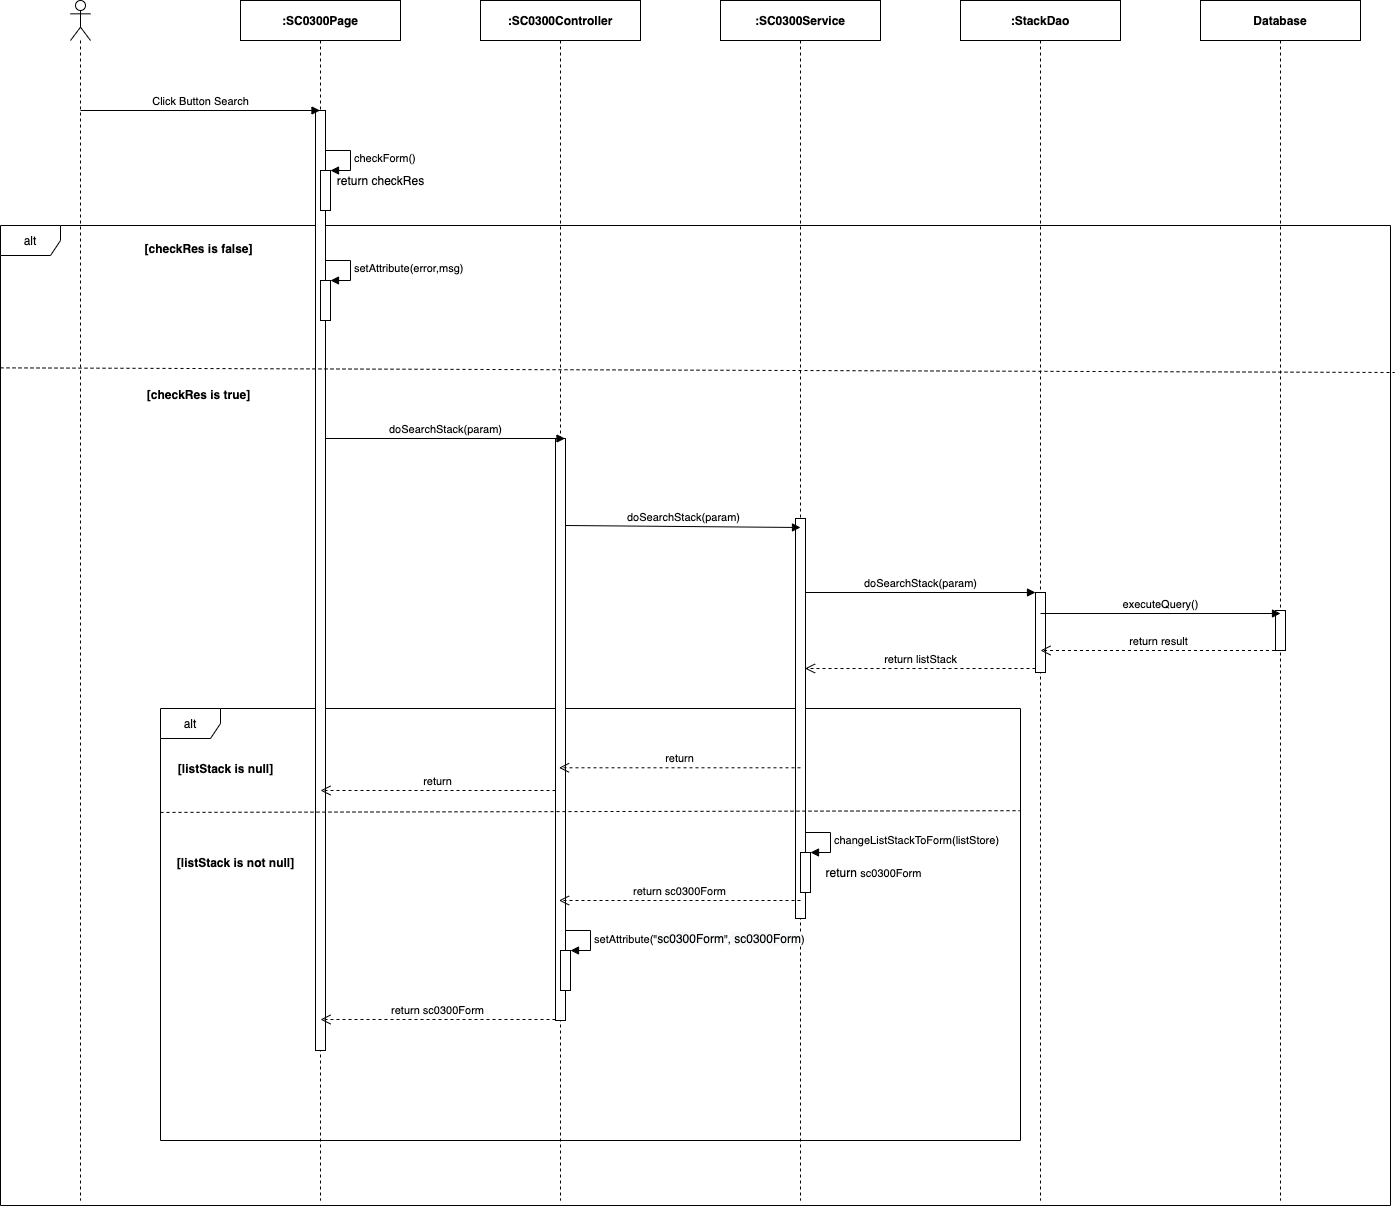

The diagram above was exported from draw.io. Its source (the exported page's mxGraphModel, read from the mxfile embedded in the PNG):
<mxGraphModel dx="1346" dy="748" grid="1" gridSize="10" guides="1" tooltips="1" connect="1" arrows="1" fold="1" page="1" pageScale="1" pageWidth="850" pageHeight="1100" math="0" shadow="0">
  <root>
    <mxCell id="xmpN4wH-PkI5GmKknaPG-0" />
    <mxCell id="xmpN4wH-PkI5GmKknaPG-1" parent="xmpN4wH-PkI5GmKknaPG-0" />
    <mxCell id="KPZX6Za2UvGaYdVi10aT-5" value="alt" style="shape=umlFrame;whiteSpace=wrap;html=1;" parent="xmpN4wH-PkI5GmKknaPG-1" vertex="1">
      <mxGeometry x="400" y="788" width="860" height="432" as="geometry" />
    </mxCell>
    <mxCell id="NCbhQoZ98jbUpbdaDv8F-0" value="alt" style="shape=umlFrame;whiteSpace=wrap;html=1;" parent="xmpN4wH-PkI5GmKknaPG-1" vertex="1">
      <mxGeometry x="240" y="305" width="1390" height="980" as="geometry" />
    </mxCell>
    <mxCell id="NCbhQoZ98jbUpbdaDv8F-1" value="" style="shape=umlLifeline;participant=umlActor;perimeter=lifelinePerimeter;whiteSpace=wrap;html=1;container=1;collapsible=0;recursiveResize=0;verticalAlign=top;spacingTop=36;outlineConnect=0;" parent="xmpN4wH-PkI5GmKknaPG-1" vertex="1">
      <mxGeometry x="310" y="80" width="20" height="1200" as="geometry" />
    </mxCell>
    <mxCell id="NCbhQoZ98jbUpbdaDv8F-2" value="&lt;b&gt;:SC0300Page&lt;/b&gt;" style="shape=umlLifeline;perimeter=lifelinePerimeter;whiteSpace=wrap;html=1;container=1;collapsible=0;recursiveResize=0;outlineConnect=0;" parent="xmpN4wH-PkI5GmKknaPG-1" vertex="1">
      <mxGeometry x="480" y="80" width="160" height="1200" as="geometry" />
    </mxCell>
    <mxCell id="NCbhQoZ98jbUpbdaDv8F-3" value="" style="html=1;points=[];perimeter=orthogonalPerimeter;" parent="NCbhQoZ98jbUpbdaDv8F-2" vertex="1">
      <mxGeometry x="75" y="110" width="10" height="940" as="geometry" />
    </mxCell>
    <mxCell id="NCbhQoZ98jbUpbdaDv8F-4" value="&lt;b&gt;:StackDao&lt;/b&gt;" style="shape=umlLifeline;perimeter=lifelinePerimeter;whiteSpace=wrap;html=1;container=1;collapsible=0;recursiveResize=0;outlineConnect=0;" parent="xmpN4wH-PkI5GmKknaPG-1" vertex="1">
      <mxGeometry x="1200" y="80" width="160" height="1200" as="geometry" />
    </mxCell>
    <mxCell id="NCbhQoZ98jbUpbdaDv8F-5" value="" style="html=1;points=[];perimeter=orthogonalPerimeter;" parent="NCbhQoZ98jbUpbdaDv8F-4" vertex="1">
      <mxGeometry x="75" y="592" width="10" height="80" as="geometry" />
    </mxCell>
    <mxCell id="NCbhQoZ98jbUpbdaDv8F-6" value="&lt;b&gt;:&lt;/b&gt;&lt;b&gt;SC0300&lt;/b&gt;&lt;b&gt;Service&lt;/b&gt;" style="shape=umlLifeline;perimeter=lifelinePerimeter;whiteSpace=wrap;html=1;container=1;collapsible=0;recursiveResize=0;outlineConnect=0;" parent="xmpN4wH-PkI5GmKknaPG-1" vertex="1">
      <mxGeometry x="960" y="80" width="160" height="1200" as="geometry" />
    </mxCell>
    <mxCell id="NCbhQoZ98jbUpbdaDv8F-7" value="" style="html=1;points=[];perimeter=orthogonalPerimeter;" parent="NCbhQoZ98jbUpbdaDv8F-6" vertex="1">
      <mxGeometry x="75" y="518" width="10" height="400" as="geometry" />
    </mxCell>
    <mxCell id="NCbhQoZ98jbUpbdaDv8F-8" value="&lt;b&gt;:SC0300Controller&lt;/b&gt;" style="shape=umlLifeline;perimeter=lifelinePerimeter;whiteSpace=wrap;html=1;container=1;collapsible=0;recursiveResize=0;outlineConnect=0;" parent="xmpN4wH-PkI5GmKknaPG-1" vertex="1">
      <mxGeometry x="720" y="80" width="160" height="1200" as="geometry" />
    </mxCell>
    <mxCell id="NCbhQoZ98jbUpbdaDv8F-9" value="" style="html=1;points=[];perimeter=orthogonalPerimeter;" parent="NCbhQoZ98jbUpbdaDv8F-8" vertex="1">
      <mxGeometry x="75" y="438" width="10" height="582" as="geometry" />
    </mxCell>
    <mxCell id="HeAkAVbBvFwdnu4fZDDV-0" value="" style="html=1;points=[];perimeter=orthogonalPerimeter;" parent="NCbhQoZ98jbUpbdaDv8F-8" vertex="1">
      <mxGeometry x="80" y="950" width="10" height="40" as="geometry" />
    </mxCell>
    <mxCell id="HeAkAVbBvFwdnu4fZDDV-1" value="&lt;div style=&quot;text-align: center&quot;&gt;setAttribute(&quot;&lt;span style=&quot;font-size: 12px ; text-align: center ; background-color: rgb(248 , 249 , 250)&quot;&gt;sc0300Form&lt;/span&gt;&quot;,&lt;span style=&quot;font-size: 12px ; background-color: rgb(248 , 249 , 250)&quot;&gt;&amp;nbsp;sc0300Form&lt;/span&gt;)&lt;/div&gt;" style="edgeStyle=orthogonalEdgeStyle;html=1;align=left;spacingLeft=2;endArrow=block;rounded=0;entryX=1;entryY=0;" parent="NCbhQoZ98jbUpbdaDv8F-8" target="HeAkAVbBvFwdnu4fZDDV-0" edge="1">
      <mxGeometry relative="1" as="geometry">
        <mxPoint x="85" y="930" as="sourcePoint" />
        <Array as="points">
          <mxPoint x="110" y="930.0000000000001" />
        </Array>
      </mxGeometry>
    </mxCell>
    <mxCell id="NCbhQoZ98jbUpbdaDv8F-12" value="Click Button Search" style="html=1;verticalAlign=bottom;endArrow=block;" parent="xmpN4wH-PkI5GmKknaPG-1" target="NCbhQoZ98jbUpbdaDv8F-2" edge="1">
      <mxGeometry width="80" relative="1" as="geometry">
        <mxPoint x="320" y="190" as="sourcePoint" />
        <mxPoint x="400" y="190" as="targetPoint" />
      </mxGeometry>
    </mxCell>
    <mxCell id="NCbhQoZ98jbUpbdaDv8F-13" value="doSearch&lt;span style=&quot;text-align: left&quot;&gt;Stack&lt;/span&gt;(param)" style="html=1;verticalAlign=bottom;endArrow=block;" parent="xmpN4wH-PkI5GmKknaPG-1" edge="1">
      <mxGeometry width="80" relative="1" as="geometry">
        <mxPoint x="565" y="518.0000000000002" as="sourcePoint" />
        <mxPoint x="804.5000000000005" y="518.0000000000002" as="targetPoint" />
      </mxGeometry>
    </mxCell>
    <mxCell id="NCbhQoZ98jbUpbdaDv8F-14" value="doSearch&lt;span style=&quot;text-align: left&quot;&gt;Stack&lt;/span&gt;(param)" style="html=1;verticalAlign=bottom;endArrow=block;" parent="xmpN4wH-PkI5GmKknaPG-1" edge="1">
      <mxGeometry relative="1" as="geometry">
        <mxPoint x="805" y="605.0000000000002" as="sourcePoint" />
        <mxPoint x="1040" y="607" as="targetPoint" />
      </mxGeometry>
    </mxCell>
    <mxCell id="NCbhQoZ98jbUpbdaDv8F-18" value="doSearch&lt;span style=&quot;text-align: left&quot;&gt;Stack&lt;/span&gt;(param)" style="html=1;verticalAlign=bottom;endArrow=block;entryX=0;entryY=0;" parent="xmpN4wH-PkI5GmKknaPG-1" target="NCbhQoZ98jbUpbdaDv8F-5" edge="1">
      <mxGeometry relative="1" as="geometry">
        <mxPoint x="1044.5" y="672" as="sourcePoint" />
      </mxGeometry>
    </mxCell>
    <mxCell id="NCbhQoZ98jbUpbdaDv8F-19" value="return list&lt;span style=&quot;text-align: left&quot;&gt;Stack&lt;/span&gt;" style="html=1;verticalAlign=bottom;endArrow=open;dashed=1;endSize=8;exitX=0;exitY=0.95;" parent="xmpN4wH-PkI5GmKknaPG-1" source="NCbhQoZ98jbUpbdaDv8F-5" edge="1">
      <mxGeometry relative="1" as="geometry">
        <mxPoint x="1044.5" y="748" as="targetPoint" />
      </mxGeometry>
    </mxCell>
    <mxCell id="NCbhQoZ98jbUpbdaDv8F-25" value="" style="html=1;points=[];perimeter=orthogonalPerimeter;" parent="xmpN4wH-PkI5GmKknaPG-1" vertex="1">
      <mxGeometry x="560" y="250" width="10" height="40" as="geometry" />
    </mxCell>
    <mxCell id="NCbhQoZ98jbUpbdaDv8F-26" value="checkForm()" style="edgeStyle=orthogonalEdgeStyle;html=1;align=left;spacingLeft=2;endArrow=block;rounded=0;entryX=1;entryY=0;" parent="xmpN4wH-PkI5GmKknaPG-1" target="NCbhQoZ98jbUpbdaDv8F-25" edge="1">
      <mxGeometry relative="1" as="geometry">
        <mxPoint x="565" y="230" as="sourcePoint" />
        <Array as="points">
          <mxPoint x="590" y="230" />
        </Array>
      </mxGeometry>
    </mxCell>
    <mxCell id="NCbhQoZ98jbUpbdaDv8F-27" value="return checkRes" style="text;html=1;align=center;verticalAlign=middle;resizable=0;points=[];autosize=1;" parent="xmpN4wH-PkI5GmKknaPG-1" vertex="1">
      <mxGeometry x="570" y="250" width="100" height="20" as="geometry" />
    </mxCell>
    <mxCell id="NCbhQoZ98jbUpbdaDv8F-28" value="&lt;b&gt;[checkRes is false]&lt;/b&gt;" style="text;html=1;align=center;verticalAlign=middle;resizable=0;points=[];autosize=1;" parent="xmpN4wH-PkI5GmKknaPG-1" vertex="1">
      <mxGeometry x="377.5" y="318" width="120" height="20" as="geometry" />
    </mxCell>
    <mxCell id="NCbhQoZ98jbUpbdaDv8F-29" value="" style="html=1;points=[];perimeter=orthogonalPerimeter;" parent="xmpN4wH-PkI5GmKknaPG-1" vertex="1">
      <mxGeometry x="560" y="360" width="10" height="40" as="geometry" />
    </mxCell>
    <mxCell id="NCbhQoZ98jbUpbdaDv8F-30" value="setAttribute(error,msg)" style="edgeStyle=orthogonalEdgeStyle;html=1;align=left;spacingLeft=2;endArrow=block;rounded=0;entryX=1;entryY=0;" parent="xmpN4wH-PkI5GmKknaPG-1" target="NCbhQoZ98jbUpbdaDv8F-29" edge="1">
      <mxGeometry relative="1" as="geometry">
        <mxPoint x="565" y="340" as="sourcePoint" />
        <Array as="points">
          <mxPoint x="590" y="340" />
        </Array>
      </mxGeometry>
    </mxCell>
    <mxCell id="NCbhQoZ98jbUpbdaDv8F-32" value="" style="endArrow=none;dashed=1;html=1;exitX=0;exitY=0.126;exitDx=0;exitDy=0;exitPerimeter=0;entryX=1.003;entryY=0.15;entryDx=0;entryDy=0;entryPerimeter=0;" parent="xmpN4wH-PkI5GmKknaPG-1" target="NCbhQoZ98jbUpbdaDv8F-0" edge="1">
      <mxGeometry width="50" height="50" relative="1" as="geometry">
        <mxPoint x="240" y="447.3599999999999" as="sourcePoint" />
        <mxPoint x="1360" y="446" as="targetPoint" />
      </mxGeometry>
    </mxCell>
    <mxCell id="NCbhQoZ98jbUpbdaDv8F-33" value="&lt;b&gt;[checkRes is true]&lt;/b&gt;" style="text;html=1;align=center;verticalAlign=middle;resizable=0;points=[];autosize=1;" parent="xmpN4wH-PkI5GmKknaPG-1" vertex="1">
      <mxGeometry x="377.5" y="464" width="120" height="20" as="geometry" />
    </mxCell>
    <mxCell id="KPZX6Za2UvGaYdVi10aT-0" value="&lt;b&gt;Database&lt;/b&gt;" style="shape=umlLifeline;perimeter=lifelinePerimeter;whiteSpace=wrap;html=1;container=1;collapsible=0;recursiveResize=0;outlineConnect=0;" parent="xmpN4wH-PkI5GmKknaPG-1" vertex="1">
      <mxGeometry x="1440" y="80" width="160" height="1200" as="geometry" />
    </mxCell>
    <mxCell id="KPZX6Za2UvGaYdVi10aT-1" value="" style="html=1;points=[];perimeter=orthogonalPerimeter;" parent="KPZX6Za2UvGaYdVi10aT-0" vertex="1">
      <mxGeometry x="75" y="610" width="10" height="40" as="geometry" />
    </mxCell>
    <mxCell id="KPZX6Za2UvGaYdVi10aT-2" value="executeQuery()" style="html=1;verticalAlign=bottom;endArrow=block;" parent="xmpN4wH-PkI5GmKknaPG-1" edge="1">
      <mxGeometry relative="1" as="geometry">
        <mxPoint x="1280" y="693" as="sourcePoint" />
        <mxPoint x="1520" y="693" as="targetPoint" />
      </mxGeometry>
    </mxCell>
    <mxCell id="KPZX6Za2UvGaYdVi10aT-3" value="return result" style="html=1;verticalAlign=bottom;endArrow=open;dashed=1;endSize=8;" parent="xmpN4wH-PkI5GmKknaPG-1" edge="1">
      <mxGeometry relative="1" as="geometry">
        <mxPoint x="1280" y="729.9999999999998" as="targetPoint" />
        <mxPoint x="1514.5" y="729.9999999999998" as="sourcePoint" />
      </mxGeometry>
    </mxCell>
    <mxCell id="KPZX6Za2UvGaYdVi10aT-4" value="return" style="html=1;verticalAlign=bottom;endArrow=open;dashed=1;endSize=8;" parent="xmpN4wH-PkI5GmKknaPG-1" edge="1">
      <mxGeometry relative="1" as="geometry">
        <mxPoint x="795" y="869.9999999999995" as="sourcePoint" />
        <mxPoint x="560" y="869.9999999999995" as="targetPoint" />
      </mxGeometry>
    </mxCell>
    <mxCell id="KPZX6Za2UvGaYdVi10aT-8" value="return&amp;nbsp;&lt;span style=&quot;text-align: left&quot;&gt;sc0300Form&lt;/span&gt;" style="html=1;verticalAlign=bottom;endArrow=open;dashed=1;endSize=8;" parent="xmpN4wH-PkI5GmKknaPG-1" edge="1">
      <mxGeometry relative="1" as="geometry">
        <mxPoint x="798.5" y="980.0000000000002" as="targetPoint" />
        <mxPoint x="1040" y="979.9999999999998" as="sourcePoint" />
      </mxGeometry>
    </mxCell>
    <mxCell id="KPZX6Za2UvGaYdVi10aT-9" value="" style="html=1;points=[];perimeter=orthogonalPerimeter;" parent="xmpN4wH-PkI5GmKknaPG-1" vertex="1">
      <mxGeometry x="1040" y="932" width="10" height="40" as="geometry" />
    </mxCell>
    <mxCell id="KPZX6Za2UvGaYdVi10aT-10" value="changeListStackToForm(listStore)" style="edgeStyle=orthogonalEdgeStyle;html=1;align=left;spacingLeft=2;endArrow=block;rounded=0;entryX=1;entryY=0;" parent="xmpN4wH-PkI5GmKknaPG-1" target="KPZX6Za2UvGaYdVi10aT-9" edge="1">
      <mxGeometry relative="1" as="geometry">
        <mxPoint x="1045" y="912" as="sourcePoint" />
        <Array as="points">
          <mxPoint x="1070" y="912" />
        </Array>
      </mxGeometry>
    </mxCell>
    <mxCell id="KPZX6Za2UvGaYdVi10aT-11" value="return&amp;nbsp;&lt;span style=&quot;font-size: 11px ; text-align: left ; background-color: rgb(255 , 255 , 255)&quot;&gt;sc0300Form&lt;/span&gt;" style="text;html=1;align=center;verticalAlign=middle;resizable=0;points=[];autosize=1;" parent="xmpN4wH-PkI5GmKknaPG-1" vertex="1">
      <mxGeometry x="1058" y="942" width="110" height="20" as="geometry" />
    </mxCell>
    <mxCell id="KPZX6Za2UvGaYdVi10aT-13" value="return" style="html=1;verticalAlign=bottom;endArrow=open;dashed=1;endSize=8;" parent="xmpN4wH-PkI5GmKknaPG-1" edge="1">
      <mxGeometry relative="1" as="geometry">
        <mxPoint x="798.5" y="847.29" as="targetPoint" />
        <mxPoint x="1040" y="847.2899999999997" as="sourcePoint" />
      </mxGeometry>
    </mxCell>
    <mxCell id="KPZX6Za2UvGaYdVi10aT-15" value="[listStack is null]" style="text;html=1;align=center;verticalAlign=middle;resizable=0;points=[];autosize=1;fontStyle=1" parent="xmpN4wH-PkI5GmKknaPG-1" vertex="1">
      <mxGeometry x="410" y="838" width="110" height="20" as="geometry" />
    </mxCell>
    <mxCell id="KPZX6Za2UvGaYdVi10aT-12" value="[listStack is not null]" style="text;html=1;align=center;verticalAlign=middle;resizable=0;points=[];autosize=1;fontStyle=1" parent="xmpN4wH-PkI5GmKknaPG-1" vertex="1">
      <mxGeometry x="410" y="932" width="130" height="20" as="geometry" />
    </mxCell>
    <mxCell id="mo8aKZZi1sBx3I6do4z7-0" value="return&amp;nbsp;&lt;span style=&quot;text-align: left&quot;&gt;sc0300Form&lt;/span&gt;" style="html=1;verticalAlign=bottom;endArrow=open;dashed=1;endSize=8;" parent="xmpN4wH-PkI5GmKknaPG-1" edge="1">
      <mxGeometry relative="1" as="geometry">
        <mxPoint x="795" y="1098.9999999999995" as="sourcePoint" />
        <mxPoint x="560" y="1098.9999999999995" as="targetPoint" />
      </mxGeometry>
    </mxCell>
    <mxCell id="KPZX6Za2UvGaYdVi10aT-14" value="" style="endArrow=none;dashed=1;html=1;exitX=0;exitY=0.31;exitDx=0;exitDy=0;exitPerimeter=0;entryX=0.999;entryY=0.306;entryDx=0;entryDy=0;entryPerimeter=0;" parent="xmpN4wH-PkI5GmKknaPG-1" edge="1">
      <mxGeometry width="50" height="50" relative="1" as="geometry">
        <mxPoint x="400" y="891.9200000000001" as="sourcePoint" />
        <mxPoint x="1259.1399999999999" y="890.192" as="targetPoint" />
      </mxGeometry>
    </mxCell>
  </root>
</mxGraphModel>